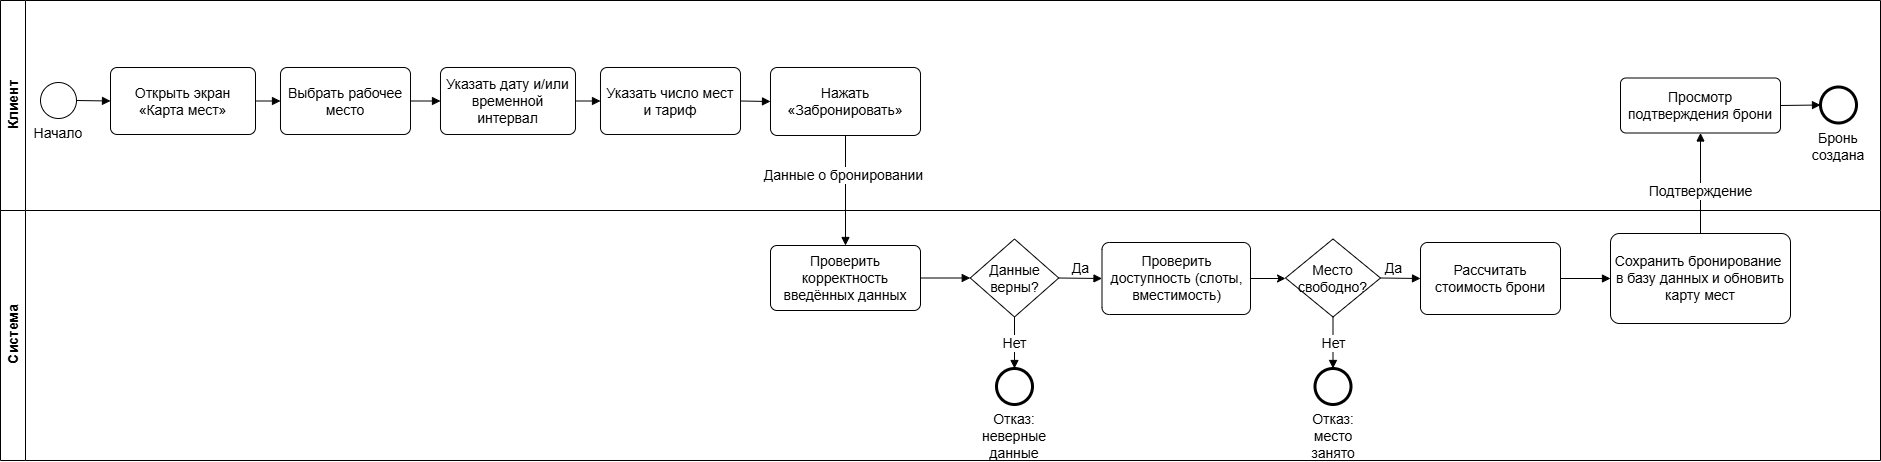

The diagram above was exported from draw.io. Its source (the exported page's mxGraphModel, read from the mxfile embedded in the PNG):
<mxGraphModel dx="1030" dy="626" grid="1" gridSize="10" guides="1" tooltips="1" connect="1" arrows="1" fold="1" page="1" pageScale="1" pageWidth="1850" pageHeight="620" math="0" shadow="0">
  <root>
    <mxCell id="0" />
    <mxCell id="1" parent="0" />
    <mxCell id="lane_client" parent="1" style="swimlane;horizontal=0;startSize=25;html=1;fillColor=none;swimlaneFillColor=#ffffff;strokeColor=#000000;fontStyle=1;verticalAlign=middle;fontSize=14;" value="Клиент" vertex="1">
      <mxGeometry height="210" width="1880" x="40" y="60" as="geometry" />
    </mxCell>
    <mxCell id="t5" parent="lane_client" style="rounded=1;whiteSpace=wrap;html=1;arcSize=10;fillColor=#ffffff;strokeColor=#000000;fontSize=14;" value="Нажать «Забронировать»" vertex="1">
      <mxGeometry height="68" width="150" x="770" y="67" as="geometry" />
    </mxCell>
    <mxCell id="t1" parent="lane_client" style="rounded=1;whiteSpace=wrap;html=1;arcSize=10;fillColor=#ffffff;strokeColor=#000000;fontSize=14;" value="Открыть экран «Карта мест»" vertex="1">
      <mxGeometry height="67" width="145" x="110" y="67" as="geometry" />
    </mxCell>
    <mxCell id="t2" parent="lane_client" style="rounded=1;whiteSpace=wrap;html=1;arcSize=10;fillColor=#ffffff;strokeColor=#000000;fontSize=14;" value="Выбрать рабочее место" vertex="1">
      <mxGeometry height="67" width="130" x="280" y="67" as="geometry" />
    </mxCell>
    <mxCell id="ec1" edge="1" parent="lane_client" source="t1" style="endArrow=block;html=1;rounded=0;exitX=1;exitY=0.5;entryX=0;entryY=0.5;fontSize=14;" target="t2">
      <mxGeometry relative="1" as="geometry" />
    </mxCell>
    <mxCell id="t3" parent="lane_client" style="rounded=1;whiteSpace=wrap;html=1;arcSize=10;fillColor=#ffffff;strokeColor=#000000;fontSize=14;" value="Указать дату и/или временной интервал" vertex="1">
      <mxGeometry height="67" width="135" x="440" y="67" as="geometry" />
    </mxCell>
    <mxCell id="ec2" edge="1" parent="lane_client" source="t2" style="endArrow=block;html=1;rounded=0;exitX=1;exitY=0.5;entryX=0;entryY=0.5;fontSize=14;" target="t3">
      <mxGeometry relative="1" as="geometry" />
    </mxCell>
    <mxCell id="t4" parent="lane_client" style="rounded=1;whiteSpace=wrap;html=1;arcSize=10;fillColor=#ffffff;strokeColor=#000000;fontSize=14;" value="Указать число мест и тариф" vertex="1">
      <mxGeometry height="67" width="140" x="600" y="67" as="geometry" />
    </mxCell>
    <mxCell id="ec3" edge="1" parent="lane_client" source="t3" style="endArrow=block;html=1;rounded=0;exitX=1;exitY=0.5;entryX=0;entryY=0.5;fontSize=14;" target="t4">
      <mxGeometry relative="1" as="geometry" />
    </mxCell>
    <mxCell id="ec4" edge="1" parent="lane_client" source="t4" style="endArrow=block;html=1;rounded=0;exitX=1;exitY=0.5;entryX=0;entryY=0.5;fontSize=14;" target="t5">
      <mxGeometry relative="1" as="geometry" />
    </mxCell>
    <mxCell id="t6" parent="lane_client" style="rounded=1;whiteSpace=wrap;html=1;arcSize=10;fillColor=#ffffff;strokeColor=#000000;fontSize=14;" value="Просмотр подтверждения брони" vertex="1">
      <mxGeometry height="55" width="160" x="1620" y="77.5" as="geometry" />
    </mxCell>
    <mxCell id="end_ok" parent="lane_client" style="ellipse;whiteSpace=wrap;html=1;fillColor=#ffffff;strokeColor=#000000;strokeWidth=3;verticalLabelPosition=bottom;verticalAlign=top;fontSize=14;" value="Бронь создана" vertex="1">
      <mxGeometry height="36" width="36" x="1820" y="86.5" as="geometry" />
    </mxCell>
    <mxCell id="ec6" edge="1" parent="lane_client" source="t6" style="endArrow=block;html=1;rounded=0;exitX=1;exitY=0.5;entryX=0;entryY=0.5;fontSize=14;" target="end_ok">
      <mxGeometry relative="1" as="geometry" />
    </mxCell>
    <mxCell id="lane_system" parent="1" style="swimlane;horizontal=0;startSize=25;html=1;fillColor=none;swimlaneFillColor=#ffffff;strokeColor=#000000;fontStyle=1;verticalAlign=middle;fontSize=14;" value="Система" vertex="1">
      <mxGeometry height="250" width="1880" x="40" y="270" as="geometry" />
    </mxCell>
    <mxCell id="g2" parent="lane_system" style="rhombus;whiteSpace=wrap;html=1;fillColor=#ffffff;strokeColor=#000000;fontSize=14;" value="Место свободно?" vertex="1">
      <mxGeometry height="78" width="95" x="1285" y="28.5" as="geometry" />
    </mxCell>
    <mxCell id="g1" parent="lane_system" style="rhombus;whiteSpace=wrap;html=1;fillColor=#ffffff;strokeColor=#000000;fontSize=14;" value="Данные верны?" vertex="1">
      <mxGeometry height="78" width="88.5" x="969.75" y="28.5" as="geometry" />
    </mxCell>
    <mxCell id="s1" parent="lane_system" style="rounded=1;whiteSpace=wrap;html=1;arcSize=10;fillColor=#ffffff;strokeColor=#000000;fontSize=14;" value="Проверить корректность введённых данных" vertex="1">
      <mxGeometry height="65" width="150" x="770" y="35" as="geometry" />
    </mxCell>
    <mxCell id="rhj5ix02DmZ57WU3gnX_-1" edge="1" parent="lane_system" source="s2" style="edgeStyle=orthogonalEdgeStyle;rounded=0;orthogonalLoop=1;jettySize=auto;html=1;exitX=1;exitY=0.5;exitDx=0;exitDy=0;entryX=0;entryY=0.5;entryDx=0;entryDy=0;" target="g2">
      <mxGeometry relative="1" as="geometry" />
    </mxCell>
    <mxCell id="s2" parent="lane_system" style="rounded=1;whiteSpace=wrap;html=1;arcSize=10;fillColor=#ffffff;strokeColor=#000000;fontSize=14;" value="Проверить доступность (слоты, вместимость)" vertex="1">
      <mxGeometry height="72" width="148.5" x="1101.5" y="32" as="geometry" />
    </mxCell>
    <mxCell id="s3" parent="lane_system" style="rounded=1;whiteSpace=wrap;html=1;arcSize=10;fillColor=#ffffff;strokeColor=#000000;fontSize=14;" value="Рассчитать стоимость брони" vertex="1">
      <mxGeometry height="72" width="140" x="1420" y="32" as="geometry" />
    </mxCell>
    <mxCell id="s4" parent="lane_system" style="rounded=1;whiteSpace=wrap;html=1;arcSize=10;fillColor=#ffffff;strokeColor=#000000;fontSize=14;" value="Сохранить бронирование&amp;nbsp;&lt;div&gt;в базу данных и обновить карту мест&lt;/div&gt;" vertex="1">
      <mxGeometry height="90" width="180" x="1610" y="23" as="geometry" />
    </mxCell>
    <mxCell id="err1" parent="lane_system" style="ellipse;whiteSpace=wrap;html=1;fillColor=#ffffff;strokeColor=#000000;strokeWidth=3;verticalLabelPosition=bottom;verticalAlign=top;fontSize=14;" value="Отказ: неверные данные" vertex="1">
      <mxGeometry height="36" width="36" x="996" y="158" as="geometry" />
    </mxCell>
    <mxCell id="err2" parent="lane_system" style="ellipse;whiteSpace=wrap;html=1;fillColor=#ffffff;strokeColor=#000000;strokeWidth=3;verticalLabelPosition=bottom;verticalAlign=top;fontSize=14;" value="Отказ: место занято" vertex="1">
      <mxGeometry height="36" width="36" x="1314.5" y="158" as="geometry" />
    </mxCell>
    <mxCell id="es1" edge="1" parent="lane_system" source="s1" style="endArrow=block;html=1;rounded=0;exitX=1;exitY=0.5;entryX=0;entryY=0.5;fontSize=14;" target="g1">
      <mxGeometry relative="1" as="geometry" />
    </mxCell>
    <mxCell id="es2" edge="1" parent="lane_system" source="g1" style="endArrow=block;html=1;rounded=0;fontSize=14;exitX=1;exitY=0.5;entryX=0;entryY=0.5;" target="s2" value="Да">
      <mxGeometry relative="1" y="10" as="geometry">
        <mxPoint as="offset" />
      </mxGeometry>
    </mxCell>
    <mxCell id="es3" edge="1" parent="lane_system" source="g1" style="endArrow=block;html=1;rounded=0;fontSize=14;exitX=0.5;exitY=1;entryX=0.5;entryY=0;" target="err1" value="Нет">
      <mxGeometry relative="1" as="geometry" />
    </mxCell>
    <mxCell id="es5" edge="1" parent="lane_system" source="g2" style="endArrow=block;html=1;rounded=0;fontSize=14;exitX=1;exitY=0.5;entryX=0;entryY=0.5;" target="s3" value="Да">
      <mxGeometry relative="1" x="-0.3333" y="10" as="geometry">
        <mxPoint as="offset" />
      </mxGeometry>
    </mxCell>
    <mxCell id="es6" edge="1" parent="lane_system" source="g2" style="endArrow=block;html=1;rounded=0;fontSize=14;exitX=0.5;exitY=1;entryX=0.5;entryY=0;" target="err2" value="Нет">
      <mxGeometry relative="1" as="geometry" />
    </mxCell>
    <mxCell id="es7" edge="1" parent="lane_system" source="s3" style="endArrow=block;html=1;rounded=0;exitX=1;exitY=0.5;entryX=0;entryY=0.5;fontSize=14;" target="s4">
      <mxGeometry relative="1" as="geometry" />
    </mxCell>
    <mxCell id="start" parent="1" style="ellipse;whiteSpace=wrap;html=1;fillColor=#ffffff;strokeColor=#000000;verticalLabelPosition=bottom;verticalAlign=top;fontSize=14;" value="Начало" vertex="1">
      <mxGeometry height="36" width="36" x="80" y="142" as="geometry" />
    </mxCell>
    <mxCell id="ec0" edge="1" parent="1" source="start" style="endArrow=block;html=1;rounded=0;exitX=1;exitY=0.5;entryX=0;entryY=0.5;fontSize=14;" target="t1">
      <mxGeometry relative="1" as="geometry" />
    </mxCell>
    <mxCell id="ec5" edge="1" parent="1" source="t5" style="endArrow=block;html=1;rounded=0;fontSize=14;exitX=0.5;exitY=1;entryX=0.5;entryY=0;" target="s1" value="Данные о бронировании">
      <mxGeometry relative="1" x="-0.2797" y="-2" as="geometry">
        <mxPoint as="offset" />
      </mxGeometry>
    </mxCell>
    <mxCell id="es8" edge="1" parent="1" source="s4" style="endArrow=block;html=1;rounded=0;fontSize=14;exitX=0.5;exitY=0;entryX=0.5;entryY=1;" target="t6" value="Подтверждение">
      <mxGeometry relative="1" x="-0.172" as="geometry">
        <mxPoint as="offset" />
      </mxGeometry>
    </mxCell>
  </root>
</mxGraphModel>